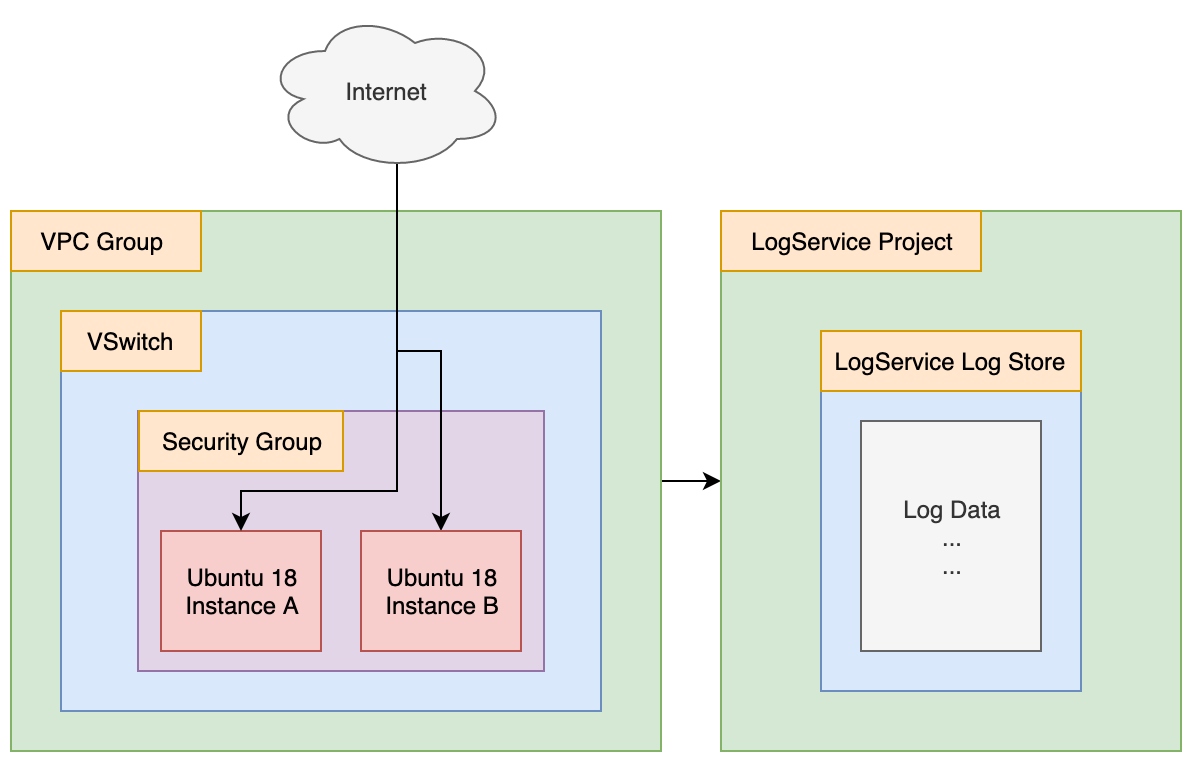

The diagram above was exported from draw.io. Its source (the exported page's mxGraphModel, read from the mxfile embedded in the PNG):
<mxGraphModel dx="946" dy="487" grid="1" gridSize="10" guides="1" tooltips="1" connect="1" arrows="1" fold="1" page="1" pageScale="1" pageWidth="850" pageHeight="1100" math="0" shadow="0">
  <root>
    <mxCell id="0" />
    <mxCell id="1" parent="0" />
    <mxCell id="afIc5KZMfDeiglviL5Y6-7" style="edgeStyle=orthogonalEdgeStyle;rounded=0;orthogonalLoop=1;jettySize=auto;html=1;exitX=1;exitY=0.5;exitDx=0;exitDy=0;entryX=0;entryY=0.5;entryDx=0;entryDy=0;" parent="1" source="BmYWv2e370-e0GsC4ejI-2" target="afIc5KZMfDeiglviL5Y6-1" edge="1">
      <mxGeometry relative="1" as="geometry" />
    </mxCell>
    <mxCell id="BmYWv2e370-e0GsC4ejI-2" value="" style="rounded=0;whiteSpace=wrap;html=1;fillColor=#d5e8d4;strokeColor=#82b366;" parent="1" vertex="1">
      <mxGeometry x="125" y="170" width="325" height="270" as="geometry" />
    </mxCell>
    <mxCell id="BmYWv2e370-e0GsC4ejI-3" value="VPC Group&amp;nbsp;" style="rounded=0;whiteSpace=wrap;html=1;fillColor=#ffe6cc;strokeColor=#d79b00;" parent="1" vertex="1">
      <mxGeometry x="125" y="170" width="95" height="30" as="geometry" />
    </mxCell>
    <mxCell id="BmYWv2e370-e0GsC4ejI-4" value="" style="rounded=0;whiteSpace=wrap;html=1;fillColor=#dae8fc;strokeColor=#6c8ebf;" parent="1" vertex="1">
      <mxGeometry x="150" y="220" width="270" height="200" as="geometry" />
    </mxCell>
    <mxCell id="BmYWv2e370-e0GsC4ejI-6" value="" style="rounded=0;whiteSpace=wrap;html=1;fillColor=#e1d5e7;strokeColor=#9673a6;" parent="1" vertex="1">
      <mxGeometry x="188.5" y="270" width="203" height="130" as="geometry" />
    </mxCell>
    <mxCell id="BmYWv2e370-e0GsC4ejI-5" value="Ubuntu 18&lt;br&gt;Instance A" style="rounded=0;whiteSpace=wrap;html=1;fillColor=#f8cecc;strokeColor=#b85450;" parent="1" vertex="1">
      <mxGeometry x="200" y="330" width="80" height="60" as="geometry" />
    </mxCell>
    <mxCell id="BmYWv2e370-e0GsC4ejI-7" value="Security Group" style="rounded=0;whiteSpace=wrap;html=1;fillColor=#ffe6cc;strokeColor=#d79b00;" parent="1" vertex="1">
      <mxGeometry x="189" y="270" width="102" height="30" as="geometry" />
    </mxCell>
    <mxCell id="BmYWv2e370-e0GsC4ejI-8" value="VSwitch" style="rounded=0;whiteSpace=wrap;html=1;fillColor=#ffe6cc;strokeColor=#d79b00;" parent="1" vertex="1">
      <mxGeometry x="150" y="220" width="70" height="30" as="geometry" />
    </mxCell>
    <mxCell id="YvhdlpDsIm3o40oL5CQ7-2" style="edgeStyle=orthogonalEdgeStyle;rounded=0;orthogonalLoop=1;jettySize=auto;html=1;exitX=0.55;exitY=0.95;exitDx=0;exitDy=0;exitPerimeter=0;entryX=0.5;entryY=0;entryDx=0;entryDy=0;" edge="1" parent="1" source="BmYWv2e370-e0GsC4ejI-9" target="BmYWv2e370-e0GsC4ejI-5">
      <mxGeometry relative="1" as="geometry">
        <Array as="points">
          <mxPoint x="318" y="310" />
          <mxPoint x="240" y="310" />
        </Array>
      </mxGeometry>
    </mxCell>
    <mxCell id="YvhdlpDsIm3o40oL5CQ7-3" style="edgeStyle=orthogonalEdgeStyle;rounded=0;orthogonalLoop=1;jettySize=auto;html=1;exitX=0.55;exitY=0.95;exitDx=0;exitDy=0;exitPerimeter=0;entryX=0.5;entryY=0;entryDx=0;entryDy=0;" edge="1" parent="1" source="BmYWv2e370-e0GsC4ejI-9" target="YvhdlpDsIm3o40oL5CQ7-1">
      <mxGeometry relative="1" as="geometry" />
    </mxCell>
    <mxCell id="BmYWv2e370-e0GsC4ejI-9" value="Internet" style="ellipse;shape=cloud;whiteSpace=wrap;html=1;fillColor=#f5f5f5;strokeColor=#666666;fontColor=#333333;" parent="1" vertex="1">
      <mxGeometry x="252" y="70" width="120" height="80" as="geometry" />
    </mxCell>
    <mxCell id="afIc5KZMfDeiglviL5Y6-1" value="" style="rounded=0;whiteSpace=wrap;html=1;fillColor=#d5e8d4;strokeColor=#82b366;" parent="1" vertex="1">
      <mxGeometry x="480" y="170" width="230" height="270" as="geometry" />
    </mxCell>
    <mxCell id="afIc5KZMfDeiglviL5Y6-2" value="LogService Project" style="rounded=0;whiteSpace=wrap;html=1;fillColor=#ffe6cc;strokeColor=#d79b00;" parent="1" vertex="1">
      <mxGeometry x="480" y="170" width="130" height="30" as="geometry" />
    </mxCell>
    <mxCell id="afIc5KZMfDeiglviL5Y6-4" value="" style="rounded=0;whiteSpace=wrap;html=1;fillColor=#dae8fc;strokeColor=#6c8ebf;" parent="1" vertex="1">
      <mxGeometry x="530" y="230" width="130" height="180" as="geometry" />
    </mxCell>
    <mxCell id="afIc5KZMfDeiglviL5Y6-5" value="LogService Log Store" style="rounded=0;whiteSpace=wrap;html=1;fillColor=#ffe6cc;strokeColor=#d79b00;" parent="1" vertex="1">
      <mxGeometry x="530" y="230" width="130" height="30" as="geometry" />
    </mxCell>
    <mxCell id="afIc5KZMfDeiglviL5Y6-6" value="Log Data&lt;br&gt;...&lt;br&gt;..." style="rounded=0;whiteSpace=wrap;html=1;fillColor=#f5f5f5;strokeColor=#666666;fontColor=#333333;" parent="1" vertex="1">
      <mxGeometry x="550" y="275" width="90" height="115" as="geometry" />
    </mxCell>
    <mxCell id="YvhdlpDsIm3o40oL5CQ7-1" value="Ubuntu 18&lt;br&gt;Instance B" style="rounded=0;whiteSpace=wrap;html=1;fillColor=#f8cecc;strokeColor=#b85450;" vertex="1" parent="1">
      <mxGeometry x="300" y="330" width="80" height="60" as="geometry" />
    </mxCell>
  </root>
</mxGraphModel>